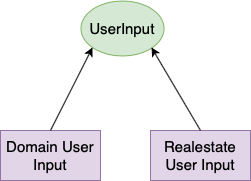

The diagram above was exported from draw.io. Its source (the exported page's mxGraphModel, read from the mxfile embedded in the PNG):
<mxGraphModel dx="1158" dy="814" grid="1" gridSize="10" guides="1" tooltips="1" connect="1" arrows="1" fold="1" page="1" pageScale="1" pageWidth="1200" pageHeight="1200" math="0" shadow="0">
  <root>
    <mxCell id="GpxapxmYBhyhWULIujUp-0" />
    <mxCell id="GpxapxmYBhyhWULIujUp-1" parent="GpxapxmYBhyhWULIujUp-0" />
    <mxCell id="GpxapxmYBhyhWULIujUp-2" value="UserInput" style="ellipse;whiteSpace=wrap;html=1;fillColor=#d5e8d4;strokeColor=#82b366;fontSize=15;" vertex="1" parent="GpxapxmYBhyhWULIujUp-1">
      <mxGeometry x="590" y="340" width="83" height="55" as="geometry" />
    </mxCell>
    <mxCell id="w04UB5Dk4656eUAUkx5K-0" value="Domain User Input&lt;br&gt;" style="rounded=0;whiteSpace=wrap;html=1;fillColor=#e1d5e7;strokeColor=#9673a6;fontSize=15;" vertex="1" parent="GpxapxmYBhyhWULIujUp-1">
      <mxGeometry x="510" y="470" width="100" height="50" as="geometry" />
    </mxCell>
    <mxCell id="w04UB5Dk4656eUAUkx5K-1" value="" style="endArrow=classic;html=1;fontSize=15;entryX=0;entryY=1;entryDx=0;entryDy=0;exitX=0.5;exitY=0;exitDx=0;exitDy=0;" edge="1" parent="GpxapxmYBhyhWULIujUp-1" source="w04UB5Dk4656eUAUkx5K-0" target="GpxapxmYBhyhWULIujUp-2">
      <mxGeometry width="50" height="50" relative="1" as="geometry">
        <mxPoint x="580" y="640" as="sourcePoint" />
        <mxPoint x="630" y="590" as="targetPoint" />
      </mxGeometry>
    </mxCell>
    <mxCell id="w04UB5Dk4656eUAUkx5K-2" value="Realestate User Input&lt;br&gt;" style="rounded=0;whiteSpace=wrap;html=1;fillColor=#e1d5e7;strokeColor=#9673a6;fontSize=15;" vertex="1" parent="GpxapxmYBhyhWULIujUp-1">
      <mxGeometry x="660" y="470" width="100" height="50" as="geometry" />
    </mxCell>
    <mxCell id="w04UB5Dk4656eUAUkx5K-3" value="" style="endArrow=classic;html=1;fontSize=15;entryX=1;entryY=1;entryDx=0;entryDy=0;exitX=0.5;exitY=0;exitDx=0;exitDy=0;" edge="1" parent="GpxapxmYBhyhWULIujUp-1" source="w04UB5Dk4656eUAUkx5K-2" target="GpxapxmYBhyhWULIujUp-2">
      <mxGeometry width="50" height="50" relative="1" as="geometry">
        <mxPoint x="560" y="480" as="sourcePoint" />
        <mxPoint x="612" y="397" as="targetPoint" />
      </mxGeometry>
    </mxCell>
  </root>
</mxGraphModel>